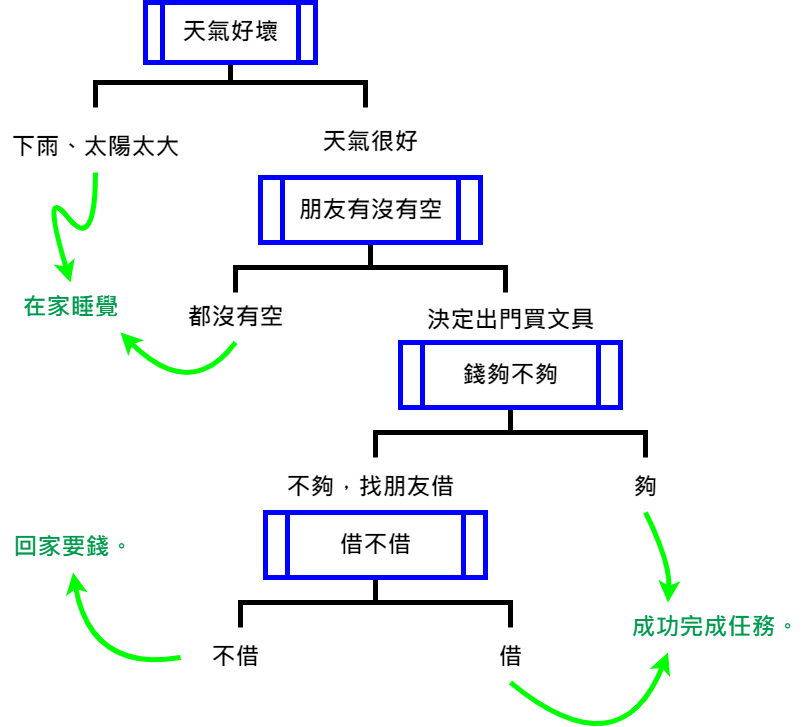

The diagram above was exported from draw.io. Its source (the exported page's mxGraphModel, read from the mxfile embedded in the PNG):
<mxGraphModel dx="782" dy="410" grid="1" gridSize="10" guides="1" tooltips="1" connect="1" arrows="1" fold="1" page="1" pageScale="1" pageWidth="827" pageHeight="1169" math="0" shadow="0">
  <root>
    <mxCell id="0" />
    <mxCell id="1" parent="0" />
    <mxCell id="d_CuBQqdVXef_7m0Dvdq-1" value="" style="strokeWidth=5;html=1;shape=mxgraph.flowchart.annotation_2;align=left;labelPosition=right;pointerEvents=1;rotation=90;" vertex="1" parent="1">
      <mxGeometry x="405" y="65" width="50" height="270" as="geometry" />
    </mxCell>
    <mxCell id="d_CuBQqdVXef_7m0Dvdq-13" value="" style="shape=process;whiteSpace=wrap;html=1;backgroundOutline=1;strokeWidth=5;strokeColor=#0000FF;" vertex="1" parent="1">
      <mxGeometry x="345" y="120" width="170" height="60" as="geometry" />
    </mxCell>
    <mxCell id="d_CuBQqdVXef_7m0Dvdq-2" value="天氣好壞" style="text;strokeColor=none;fillColor=none;html=1;fontSize=24;fontStyle=1;verticalAlign=middle;align=center;" vertex="1" parent="1">
      <mxGeometry x="380" y="130" width="100" height="40" as="geometry" />
    </mxCell>
    <mxCell id="d_CuBQqdVXef_7m0Dvdq-3" value="下雨、太陽太大" style="text;strokeColor=none;fillColor=none;html=1;fontSize=24;fontStyle=1;verticalAlign=middle;align=center;" vertex="1" parent="1">
      <mxGeometry x="200" y="240" width="190" height="50" as="geometry" />
    </mxCell>
    <mxCell id="d_CuBQqdVXef_7m0Dvdq-7" value="" style="endArrow=classic;html=1;exitX=0.5;exitY=1;exitDx=0;exitDy=0;strokeWidth=5;curved=1;entryX=0.5;entryY=0;entryDx=0;entryDy=0;strokeColor=#00FF00;" edge="1" parent="1" source="d_CuBQqdVXef_7m0Dvdq-3" target="d_CuBQqdVXef_7m0Dvdq-9">
      <mxGeometry width="50" height="50" relative="1" as="geometry">
        <mxPoint x="270" y="310" as="sourcePoint" />
        <mxPoint x="240" y="390" as="targetPoint" />
        <Array as="points">
          <mxPoint x="295" y="370" />
          <mxPoint x="240" y="300" />
        </Array>
      </mxGeometry>
    </mxCell>
    <mxCell id="d_CuBQqdVXef_7m0Dvdq-9" value="在家睡覺" style="text;strokeColor=none;fillColor=none;html=1;fontSize=24;fontStyle=1;verticalAlign=middle;align=center;fontColor=#00994D;" vertex="1" parent="1">
      <mxGeometry x="220" y="400" width="100" height="50" as="geometry" />
    </mxCell>
    <mxCell id="d_CuBQqdVXef_7m0Dvdq-10" value="天氣很好" style="text;strokeColor=none;fillColor=none;html=1;fontSize=24;fontStyle=1;verticalAlign=middle;align=center;" vertex="1" parent="1">
      <mxGeometry x="520" y="240" width="100" height="40" as="geometry" />
    </mxCell>
    <mxCell id="d_CuBQqdVXef_7m0Dvdq-11" value="" style="strokeWidth=5;html=1;shape=mxgraph.flowchart.annotation_2;align=left;labelPosition=right;pointerEvents=1;rotation=90;" vertex="1" parent="1">
      <mxGeometry x="545" y="250" width="50" height="270" as="geometry" />
    </mxCell>
    <mxCell id="d_CuBQqdVXef_7m0Dvdq-14" value="" style="shape=process;whiteSpace=wrap;html=1;backgroundOutline=1;strokeWidth=5;strokeColor=#0000FF;" vertex="1" parent="1">
      <mxGeometry x="460" y="295" width="220" height="65" as="geometry" />
    </mxCell>
    <mxCell id="d_CuBQqdVXef_7m0Dvdq-12" value="朋友有沒有空" style="text;strokeColor=none;fillColor=none;html=1;fontSize=24;fontStyle=1;verticalAlign=middle;align=center;" vertex="1" parent="1">
      <mxGeometry x="490" y="305" width="160" height="45" as="geometry" />
    </mxCell>
    <mxCell id="d_CuBQqdVXef_7m0Dvdq-15" value="都沒有空" style="text;strokeColor=none;fillColor=none;html=1;fontSize=24;fontStyle=1;verticalAlign=middle;align=center;" vertex="1" parent="1">
      <mxGeometry x="355" y="410" width="160" height="50" as="geometry" />
    </mxCell>
    <mxCell id="d_CuBQqdVXef_7m0Dvdq-16" value="" style="endArrow=classic;html=1;exitX=0.5;exitY=1;exitDx=0;exitDy=0;strokeWidth=5;curved=1;entryX=1;entryY=1;entryDx=0;entryDy=0;strokeColor=#00FF00;" edge="1" parent="1" source="d_CuBQqdVXef_7m0Dvdq-15" target="d_CuBQqdVXef_7m0Dvdq-9">
      <mxGeometry width="50" height="50" relative="1" as="geometry">
        <mxPoint x="404" y="480" as="sourcePoint" />
        <mxPoint x="375" y="570" as="targetPoint" />
        <Array as="points">
          <mxPoint x="390" y="520" />
        </Array>
      </mxGeometry>
    </mxCell>
    <mxCell id="d_CuBQqdVXef_7m0Dvdq-18" value="決定出門買文具" style="text;strokeColor=none;fillColor=none;html=1;fontSize=24;fontStyle=1;verticalAlign=middle;align=center;" vertex="1" parent="1">
      <mxGeometry x="620" y="415" width="180" height="45" as="geometry" />
    </mxCell>
    <mxCell id="d_CuBQqdVXef_7m0Dvdq-19" value="" style="strokeWidth=5;html=1;shape=mxgraph.flowchart.annotation_2;align=left;labelPosition=right;pointerEvents=1;rotation=90;" vertex="1" parent="1">
      <mxGeometry x="685" y="415" width="50" height="270" as="geometry" />
    </mxCell>
    <mxCell id="d_CuBQqdVXef_7m0Dvdq-20" value="" style="shape=process;whiteSpace=wrap;html=1;backgroundOutline=1;strokeWidth=5;strokeColor=#0000FF;" vertex="1" parent="1">
      <mxGeometry x="600" y="460" width="220" height="65" as="geometry" />
    </mxCell>
    <mxCell id="d_CuBQqdVXef_7m0Dvdq-21" value="錢夠不夠" style="text;strokeColor=none;fillColor=none;html=1;fontSize=24;fontStyle=1;verticalAlign=middle;align=center;" vertex="1" parent="1">
      <mxGeometry x="630" y="470" width="160" height="45" as="geometry" />
    </mxCell>
    <mxCell id="d_CuBQqdVXef_7m0Dvdq-22" value="不夠，找朋友借" style="text;strokeColor=none;fillColor=none;html=1;fontSize=24;fontStyle=1;verticalAlign=middle;align=center;" vertex="1" parent="1">
      <mxGeometry x="472.5" y="580" width="195" height="50" as="geometry" />
    </mxCell>
    <mxCell id="d_CuBQqdVXef_7m0Dvdq-23" value="" style="strokeWidth=5;html=1;shape=mxgraph.flowchart.annotation_2;align=left;labelPosition=right;pointerEvents=1;rotation=90;" vertex="1" parent="1">
      <mxGeometry x="550" y="585" width="50" height="270" as="geometry" />
    </mxCell>
    <mxCell id="d_CuBQqdVXef_7m0Dvdq-24" value="" style="shape=process;whiteSpace=wrap;html=1;backgroundOutline=1;strokeWidth=5;strokeColor=#0000FF;" vertex="1" parent="1">
      <mxGeometry x="465" y="630" width="220" height="65" as="geometry" />
    </mxCell>
    <mxCell id="d_CuBQqdVXef_7m0Dvdq-25" value="借不借" style="text;strokeColor=none;fillColor=none;html=1;fontSize=24;fontStyle=1;verticalAlign=middle;align=center;" vertex="1" parent="1">
      <mxGeometry x="495" y="640" width="160" height="45" as="geometry" />
    </mxCell>
    <mxCell id="d_CuBQqdVXef_7m0Dvdq-26" value="借" style="text;strokeColor=none;fillColor=none;html=1;fontSize=24;fontStyle=1;verticalAlign=middle;align=center;" vertex="1" parent="1">
      <mxGeometry x="670" y="750" width="80" height="50" as="geometry" />
    </mxCell>
    <mxCell id="d_CuBQqdVXef_7m0Dvdq-27" value="不借" style="text;strokeColor=none;fillColor=none;html=1;fontSize=24;fontStyle=1;verticalAlign=middle;align=center;" vertex="1" parent="1">
      <mxGeometry x="380" y="750" width="110" height="50" as="geometry" />
    </mxCell>
    <mxCell id="d_CuBQqdVXef_7m0Dvdq-28" value="夠" style="text;strokeColor=none;fillColor=none;html=1;fontSize=24;fontStyle=1;verticalAlign=middle;align=center;" vertex="1" parent="1">
      <mxGeometry x="810" y="580" width="70" height="50" as="geometry" />
    </mxCell>
    <mxCell id="d_CuBQqdVXef_7m0Dvdq-29" value="成功完成任務。" style="text;strokeColor=none;fillColor=none;html=1;fontSize=24;fontStyle=1;verticalAlign=middle;align=center;fontColor=#00994D;" vertex="1" parent="1">
      <mxGeometry x="820" y="720" width="190" height="50" as="geometry" />
    </mxCell>
    <mxCell id="d_CuBQqdVXef_7m0Dvdq-30" value="" style="endArrow=classic;html=1;exitX=0.5;exitY=1;exitDx=0;exitDy=0;strokeWidth=5;curved=1;entryX=0.25;entryY=0;entryDx=0;entryDy=0;strokeColor=#00FF00;" edge="1" parent="1" source="d_CuBQqdVXef_7m0Dvdq-28" target="d_CuBQqdVXef_7m0Dvdq-29">
      <mxGeometry width="50" height="50" relative="1" as="geometry">
        <mxPoint x="855" y="635" as="sourcePoint" />
        <mxPoint x="740" y="625" as="targetPoint" />
        <Array as="points">
          <mxPoint x="870" y="680" />
        </Array>
      </mxGeometry>
    </mxCell>
    <mxCell id="d_CuBQqdVXef_7m0Dvdq-31" value="" style="endArrow=classic;html=1;exitX=0.5;exitY=1;exitDx=0;exitDy=0;strokeWidth=5;curved=1;entryX=0.25;entryY=1;entryDx=0;entryDy=0;strokeColor=#00FF00;" edge="1" parent="1" source="d_CuBQqdVXef_7m0Dvdq-26" target="d_CuBQqdVXef_7m0Dvdq-29">
      <mxGeometry width="50" height="50" relative="1" as="geometry">
        <mxPoint x="795" y="840" as="sourcePoint" />
        <mxPoint x="680" y="830" as="targetPoint" />
        <Array as="points">
          <mxPoint x="820" y="890" />
        </Array>
      </mxGeometry>
    </mxCell>
    <mxCell id="d_CuBQqdVXef_7m0Dvdq-32" value="" style="endArrow=classic;html=1;exitX=0;exitY=0.5;exitDx=0;exitDy=0;strokeWidth=5;curved=1;entryX=0.5;entryY=1;entryDx=0;entryDy=0;strokeColor=#00FF00;" edge="1" parent="1" source="d_CuBQqdVXef_7m0Dvdq-27" target="d_CuBQqdVXef_7m0Dvdq-33">
      <mxGeometry width="50" height="50" relative="1" as="geometry">
        <mxPoint x="370" y="830" as="sourcePoint" />
        <mxPoint x="527.5" y="800" as="targetPoint" />
        <Array as="points">
          <mxPoint x="290" y="790" />
        </Array>
      </mxGeometry>
    </mxCell>
    <mxCell id="d_CuBQqdVXef_7m0Dvdq-33" value="回家要錢。" style="text;strokeColor=none;fillColor=none;html=1;fontSize=24;fontStyle=1;verticalAlign=middle;align=center;fontColor=#00994D;" vertex="1" parent="1">
      <mxGeometry x="200" y="640" width="145" height="50" as="geometry" />
    </mxCell>
  </root>
</mxGraphModel>